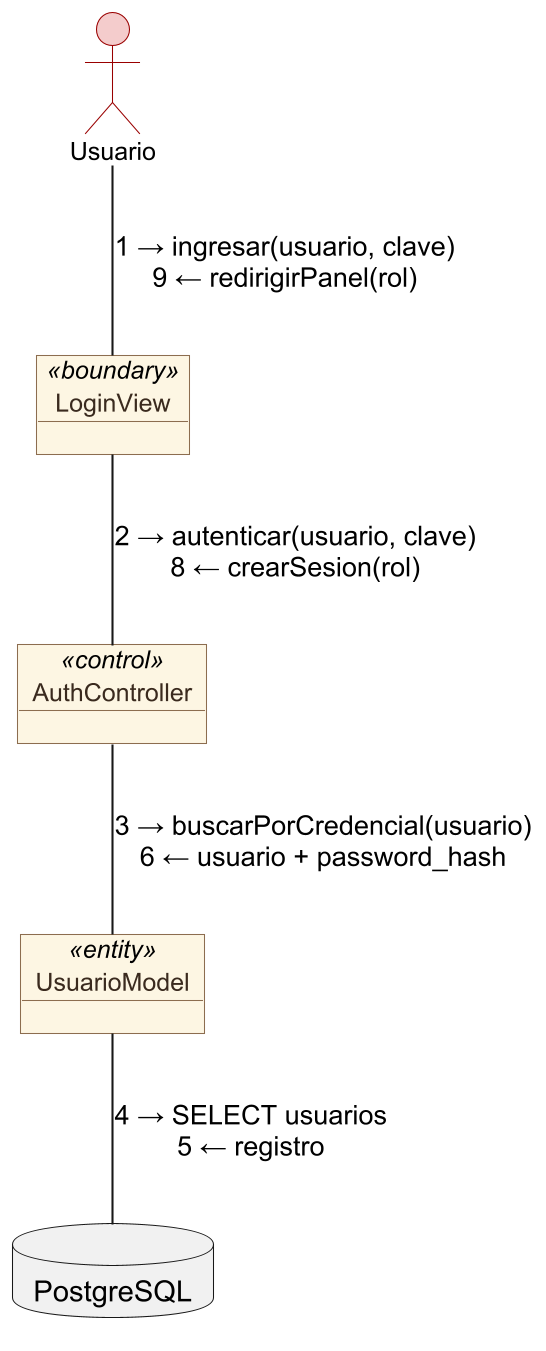

The diagram above was rendered by PlantUML. Its source (embedded in the PNG):
@startuml
skinparamlocked dpi 200
allowmixing
skinparam defaultFontName Arial
skinparam shadowing false
skinparam nodesep 50
skinparam ranksep 60
skinparam object {
  BackgroundColor #FDF6E3
  BorderColor #8C6D4F
  FontColor #3A2A1E
  FontSize 12
}
skinparam actor {
  BackgroundColor #F4CCCC
  BorderColor #990000
  FontSize 12
}
actor "Usuario" as A
object "LoginView" as V <<boundary>>
object "AuthController" as C <<control>>
object "UsuarioModel" as M <<entity>>
database "PostgreSQL" as DB
A -- V : 1 → ingresar(usuario, clave)\n9 ← redirigirPanel(rol)
V -- C : 2 → autenticar(usuario, clave)\n8 ← crearSesion(rol)
C -- M : 3 → buscarPorCredencial(usuario)\n6 ← usuario + password_hash
M -- DB : 4 → SELECT usuarios\n5 ← registro
@enduml